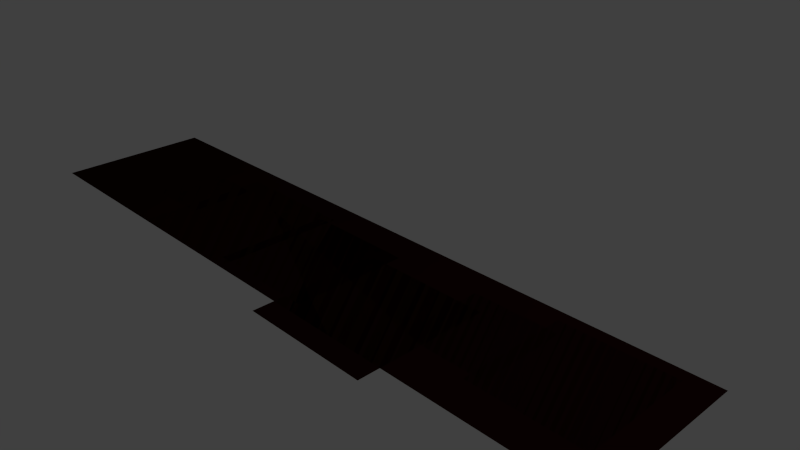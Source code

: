 # Source: PlatformDark.blend  (saved by Blender 2.62.0; exported with 4.5.12 LTS)
import bpy
from mathutils import Matrix  # noqa: F401  (used for matrix-valued properties, if any)

bpy.ops.wm.read_factory_settings(use_empty=True)
scene = bpy.context.scene
scene.name = 'Scene'

# ---- collections
col_collection_1 = bpy.data.collections.new('Collection 1'); scene.collection.children.link(col_collection_1)

# ---- materials (node trees are filled in below, after node groups)
mat_platformmatdark = bpy.data.materials.new('PlatformMatDark')
mat_platformmatdark.alpha_threshold = 0.0
mat_platformmatdark.use_transparent_shadow = False
mat_platformmatdark.preview_render_type = 'FLAT'
mat_platformmatdark.diffuse_color = (0.02038, 0.003421, 0.002123, 1.0)
mat_platformmatdark.roughness = 0.5

# ---- material node trees

# ---- world
world_world = bpy.data.worlds.new('World'); scene.world = world_world
world_world.color = (0.05088, 0.05088, 0.05088)
world_world.use_sun_shadow = False
world_world.sun_shadow_jitter_overblur = 0.0
world_world.cycles.sampling_method = 'MANUAL'
world_world.cycles.sample_map_resolution = 256

# ---- cameras
cam_camera = bpy.data.cameras.new('Camera')
cam_camera.clip_end = 100.0
cam_camera.lens = 35.0
cam_camera.sensor_width = 32.0
cam_camera.sensor_height = 18.0
cam_camera.ortho_scale = 7.314
cam_camera.dof.focus_distance = 0.0
cam_camera.dof.aperture_fstop = 128.0

# ---- lights
light_lamp = bpy.data.lights.new('Lamp', 'POINT')
light_lamp.transmission_factor = 0.0
light_lamp.cutoff_distance = 30.0
light_lamp.energy = 100.0
light_lamp.shadow_buffer_clip_start = 1.001
light_lamp.shadow_soft_size = 1.0
light_lamp.shadow_maximum_resolution = 0.006
light_lamp.use_absolute_resolution = True
light_lamp.cycles.use_multiple_importance_sampling = False

# ---- meshes
me_plane = bpy.data.meshes.new('Plane')
me_plane.from_pydata([(5.325, 0.6079, -4.337e-08), (5.325, -1.607, -3.395e-07), (-4.567, -1.607, -3.991e-07), (-4.567, 0.6079, -4.337e-08), (-0.04674, -0.06257, -3.381e-09), (-0.04674, -1.91, -4.999e-07), (-1.894, -1.91, -2.209e-07), (-1.894, -0.06257, 2.756e-07), (2.757, -0.01135, -4.117e-07), (2.757, -0.9693, -6.691e-07), (3.715, -0.9693, -8.138e-07), (3.715, -0.01135, -5.563e-07), (-1.568, 0.2124, 3.005e-07), (-1.568, -1.011, -2.82e-08), (-2.791, -1.011, 1.565e-07), (-2.791, 0.2124, 4.853e-07), (-0.3069, 0.1609, 8.957e-08), (-0.3069, -1.441, -3.41e-07), (1.295, -1.441, -5.829e-07), (1.295, 0.1609, -1.524e-07), (1.122, 0.2726, -8.977e-08), (1.122, -1.575, -5.863e-07), (2.97, -1.575, -8.653e-07), (2.97, 0.2726, -3.688e-07), (-2.613, 0.4342, 5.113e-07), (-2.613, -1.123, 9.293e-08), (-4.17, -1.123, 3.28e-07), (-4.17, 0.4342, 7.463e-07), (3.46, 0.3727, -4.156e-07), (3.46, -0.8506, -7.443e-07), (4.683, -0.8506, -9.29e-07), (4.683, 0.3727, -6.003e-07)], [], [(0, 1, 2, 3), (5, 6, 7, 4), (10, 9, 8, 11), (13, 14, 15, 12), (18, 17, 16, 19), (22, 21, 20, 23), (25, 26, 27, 24), (30, 29, 28, 31)])
_uv = me_plane.uv_layers.new(name='UVMap')
_uv.uv.foreach_set('vector', [0.0, 0.239, 0.00113, -4.47e-08, 1.0, 4.47e-08, 0.9989, 0.239, 0.6281, 0.8077, 0.8096, 0.8077, 0.8096, 0.9892, 0.6281, 0.9892, 0.4416, 0.9871, 0.3489, 0.9871, 0.3489, 0.8943, 0.4416, 0.8943, 0.2094, 0.8639, 0.3326, 0.8639, 0.3326, 0.9871, 0.2094, 0.9871, 0.8305, 0.8287, 0.9884, 0.8287, 0.9884, 0.9866, 0.8305, 0.9866, 0.6281, 0.8077, 0.8096, 0.8077, 0.8096, 0.9892, 0.6281, 0.9892, 0.4571, 0.8333, 0.6125, 0.8333, 0.6125, 0.9886, 0.4571, 0.9886, 0.2094, 0.8639, 0.3326, 0.8639, 0.3326, 0.9871, 0.2094, 0.9871])
me_plane.materials.append(mat_platformmatdark)
me_plane.use_remesh_preserve_volume = False
me_plane.use_remesh_preserve_attributes = False
me_plane.use_mirror_vertex_groups = False
me_plane.update()

# ---- objects
ob_platformobj = bpy.data.objects.new('PlatformObj', me_plane)
ob_lamp = bpy.data.objects.new('Lamp', light_lamp)
ob_camera = bpy.data.objects.new('Camera', cam_camera)

# ---- transforms, parenting, visibility, modifiers, constraints
ob_platformobj.location = (0.0, 0.0, 0.0)
ob_platformobj.rotation_euler = (-2.687e-07, 3.142, -1.175e-14)
ob_platformobj.lineart.crease_threshold = 0.0
ob_lamp.location = (4.076, 1.005, 5.904)
ob_lamp.rotation_euler = (0.6503, 0.05522, 1.866)
ob_lamp.lock_rotations_4d = False
ob_lamp.empty_display_type = 'ARROWS'
ob_lamp.color = (0.0, 0.0, 0.0, 0.0)
ob_lamp.lineart.crease_threshold = 0.0
ob_camera.location = (7.481, -6.508, 5.344)
ob_camera.rotation_euler = (1.109, 0.01082, 0.8149)
ob_camera.lock_rotations_4d = False
ob_camera.empty_display_type = 'ARROWS'
ob_camera.color = (0.0, 0.0, 0.0, 0.0)
ob_camera.display_type = 'WIRE'
ob_camera.lineart.crease_threshold = 0.0

# ---- collection membership
col_collection_1.objects.link(ob_platformobj)
col_collection_1.objects.link(ob_lamp)
col_collection_1.objects.link(ob_camera)

# ---- scene / render settings (as saved in the file)
scene.camera = ob_camera
scene.frame_start = 1; scene.frame_end = 250; scene.frame_set(1)
scene.render.engine = 'BLENDER_EEVEE_NEXT'
scene.render.image_settings.color_mode = 'RGB'
scene.render.image_settings.compression = 90
scene.render.resolution_percentage = 50
scene.render.dither_intensity = 0.0
scene.render.bake_margin = 2
scene.render.bake_bias = 0.0
scene.cycles.use_denoising = False
scene.cycles.samples = 10
scene.cycles.sampling_pattern = 'TABULATED_SOBOL'
scene.cycles.light_sampling_threshold = 0.0
scene.cycles.use_adaptive_sampling = False
scene.cycles.use_light_tree = False
scene.cycles.blur_glossy = 0.0
scene.cycles.volume_bounces = 1
scene.cycles.pixel_filter_type = 'GAUSSIAN'
scene.cycles.sample_clamp_indirect = 0.0
scene.view_settings.view_transform = 'Standard'
bpy.context.view_layer.update()
